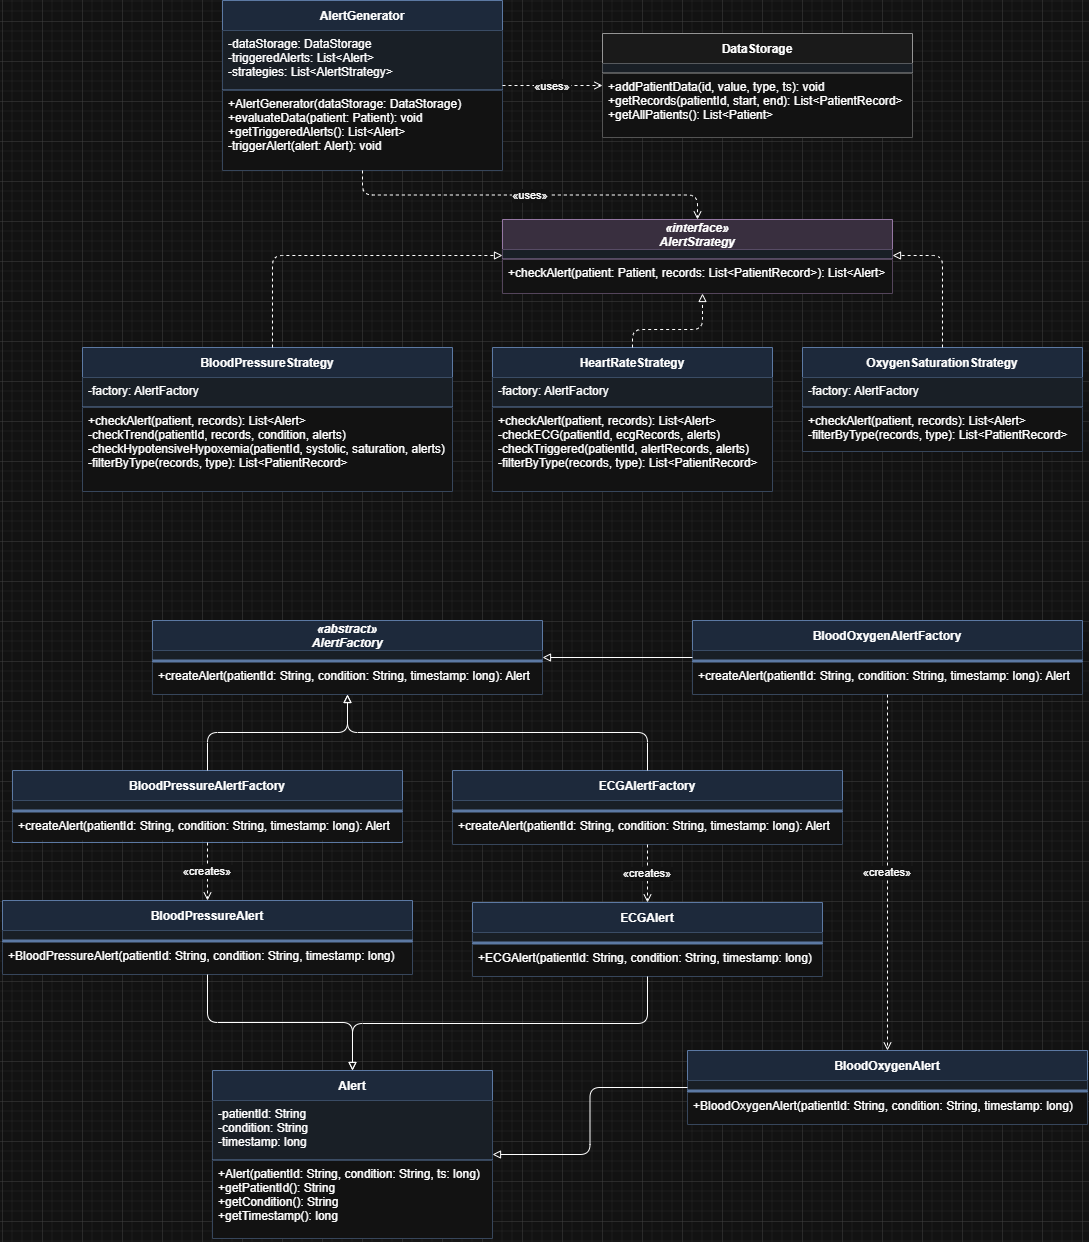

The diagram above was exported from draw.io. Its source (the exported page's mxGraphModel, read from the mxfile embedded in the PNG):
<mxGraphModel dx="2613" dy="1686" grid="1" gridSize="10" guides="1" tooltips="1" connect="1" arrows="1" fold="1" page="0" pageScale="1" pageWidth="1050" pageHeight="960" math="0" shadow="0">
  <root>
    <mxCell id="0" />
    <mxCell id="1" parent="0" />
    <mxCell id="AG" parent="1" style="swimlane;fontStyle=1;align=center;startSize=30;fillColor=#dae8fc;strokeColor=#6c8ebf;" value="AlertGenerator" vertex="1">
      <mxGeometry height="170" width="280" x="-20" y="-300" as="geometry" />
    </mxCell>
    <mxCell id="AGa" parent="AG" style="text;strokeColor=none;fillColor=#EBF2FA;align=left;verticalAlign=top;spacingLeft=4;overflow=hidden;" value="-dataStorage: DataStorage&#10;-triggeredAlerts: List&lt;Alert&gt;&#10;-strategies: List&lt;AlertStrategy&gt;" vertex="1">
      <mxGeometry height="60" width="280" y="30" as="geometry" />
    </mxCell>
    <mxCell id="AGs" parent="AG" style="line;strokeColor=#6c8ebf;fillColor=none;" value="" vertex="1">
      <mxGeometry height="2" width="280" y="90" as="geometry" />
    </mxCell>
    <mxCell id="AGm" parent="AG" style="text;strokeColor=none;fillColor=#FFFFFF;align=left;verticalAlign=top;spacingLeft=4;overflow=hidden;" value="+AlertGenerator(dataStorage: DataStorage)&#10;+evaluateData(patient: Patient): void&#10;+getTriggeredAlerts(): List&lt;Alert&gt;&#10;-triggerAlert(alert: Alert): void" vertex="1">
      <mxGeometry height="80" width="280" y="90" as="geometry" />
    </mxCell>
    <mxCell id="AS" parent="1" style="swimlane;fontStyle=3;align=center;startSize=30;fillColor=#e1d5e7;strokeColor=#9673a6;" value="«interface»&#10;AlertStrategy" vertex="1">
      <mxGeometry height="74" width="390" x="260" y="-81" as="geometry" />
    </mxCell>
    <mxCell id="ASa" parent="AS" style="text;strokeColor=none;fillColor=#EBF2FA;align=left;verticalAlign=top;spacingLeft=4;overflow=hidden;" value="" vertex="1">
      <mxGeometry height="10" width="390" y="30" as="geometry" />
    </mxCell>
    <mxCell id="ASs" parent="AS" style="line;strokeColor=#9673a6;fillColor=none;" value="" vertex="1">
      <mxGeometry height="2" width="390" y="40" as="geometry" />
    </mxCell>
    <mxCell id="ASm" parent="AS" style="text;strokeColor=none;fillColor=#FFFFFF;align=left;verticalAlign=top;spacingLeft=4;overflow=hidden;" value="+checkAlert(patient: Patient, records: List&lt;PatientRecord&gt;): List&lt;Alert&gt;" vertex="1">
      <mxGeometry height="34" width="390" y="40" as="geometry" />
    </mxCell>
    <mxCell id="DS" parent="1" style="swimlane;fontStyle=1;align=center;startSize=30;fillColor=#f5f5f5;strokeColor=#666666;" value="DataStorage" vertex="1">
      <mxGeometry height="104" width="310" x="360" y="-267" as="geometry" />
    </mxCell>
    <mxCell id="DSa" parent="DS" style="text;strokeColor=none;fillColor=#EBF2FA;align=left;verticalAlign=top;spacingLeft=4;overflow=hidden;" value="" vertex="1">
      <mxGeometry height="10" width="310" y="30" as="geometry" />
    </mxCell>
    <mxCell id="DSs" parent="DS" style="line;strokeColor=#666666;fillColor=none;" value="" vertex="1">
      <mxGeometry height="2" width="310" y="40" as="geometry" />
    </mxCell>
    <mxCell id="DSm" parent="DS" style="text;strokeColor=none;fillColor=#FFFFFF;align=left;verticalAlign=top;spacingLeft=4;overflow=hidden;" value="+addPatientData(id, value, type, ts): void&#10;+getRecords(patientId, start, end): List&lt;PatientRecord&gt;&#10;+getAllPatients(): List&lt;Patient&gt;" vertex="1">
      <mxGeometry height="64" width="310" y="40" as="geometry" />
    </mxCell>
    <mxCell id="BPS" parent="1" style="swimlane;fontStyle=1;align=center;startSize=30;fillColor=#dae8fc;strokeColor=#6c8ebf;" value="BloodPressureStrategy" vertex="1">
      <mxGeometry height="144" width="370" x="-160" y="47" as="geometry" />
    </mxCell>
    <mxCell id="BPSa" parent="BPS" style="text;strokeColor=none;fillColor=#EBF2FA;align=left;verticalAlign=top;spacingLeft=4;overflow=hidden;" value="-factory: AlertFactory" vertex="1">
      <mxGeometry height="30" width="370" y="30" as="geometry" />
    </mxCell>
    <mxCell id="BPSs" parent="BPS" style="line;strokeColor=#6c8ebf;fillColor=none;" value="" vertex="1">
      <mxGeometry height="2" width="370" y="60" as="geometry" />
    </mxCell>
    <mxCell id="BPSm" parent="BPS" style="text;strokeColor=none;fillColor=#FFFFFF;align=left;verticalAlign=top;spacingLeft=4;overflow=hidden;" value="+checkAlert(patient, records): List&lt;Alert&gt;&#10;-checkTrend(patientId, records, condition, alerts)&#10;-checkHypotensiveHypoxemia(patientId, systolic, saturation, alerts)&#10;-filterByType(records, type): List&lt;PatientRecord&gt;" vertex="1">
      <mxGeometry height="84" width="370" y="60" as="geometry" />
    </mxCell>
    <mxCell id="OSS" parent="1" style="swimlane;fontStyle=1;align=center;startSize=30;fillColor=#dae8fc;strokeColor=#6c8ebf;" value="OxygenSaturationStrategy" vertex="1">
      <mxGeometry height="104" width="280" x="560" y="47" as="geometry" />
    </mxCell>
    <mxCell id="OSSa" parent="OSS" style="text;strokeColor=none;fillColor=#EBF2FA;align=left;verticalAlign=top;spacingLeft=4;overflow=hidden;" value="-factory: AlertFactory" vertex="1">
      <mxGeometry height="30" width="280" y="30" as="geometry" />
    </mxCell>
    <mxCell id="OSSs" parent="OSS" style="line;strokeColor=#6c8ebf;fillColor=none;" value="" vertex="1">
      <mxGeometry height="2" width="280" y="60" as="geometry" />
    </mxCell>
    <mxCell id="OSSm" parent="OSS" style="text;strokeColor=none;fillColor=#FFFFFF;align=left;verticalAlign=top;spacingLeft=4;overflow=hidden;" value="+checkAlert(patient, records): List&lt;Alert&gt;&#10;-filterByType(records, type): List&lt;PatientRecord&gt;" vertex="1">
      <mxGeometry height="44" width="280" y="60" as="geometry" />
    </mxCell>
    <mxCell id="HRS" parent="1" style="swimlane;fontStyle=1;align=center;startSize=30;fillColor=#dae8fc;strokeColor=#6c8ebf;" value="HeartRateStrategy" vertex="1">
      <mxGeometry height="144" width="280" x="250" y="47" as="geometry" />
    </mxCell>
    <mxCell id="HRSa" parent="HRS" style="text;strokeColor=none;fillColor=#EBF2FA;align=left;verticalAlign=top;spacingLeft=4;overflow=hidden;" value="-factory: AlertFactory" vertex="1">
      <mxGeometry height="30" width="280" y="30" as="geometry" />
    </mxCell>
    <mxCell id="HRSs" parent="HRS" style="line;strokeColor=#6c8ebf;fillColor=none;" value="" vertex="1">
      <mxGeometry height="2" width="280" y="60" as="geometry" />
    </mxCell>
    <mxCell id="HRSm" parent="HRS" style="text;strokeColor=none;fillColor=#FFFFFF;align=left;verticalAlign=top;spacingLeft=4;overflow=hidden;" value="+checkAlert(patient, records): List&lt;Alert&gt;&#10;-checkECG(patientId, ecgRecords, alerts)&#10;-checkTriggered(patientId, alertRecords, alerts)&#10;-filterByType(records, type): List&lt;PatientRecord&gt;" vertex="1">
      <mxGeometry height="84" width="280" y="60" as="geometry" />
    </mxCell>
    <mxCell id="AF" parent="1" style="swimlane;fontStyle=3;align=center;startSize=30;fillColor=#dae8fc;strokeColor=#6c8ebf;" value="«abstract»&#10;AlertFactory" vertex="1">
      <mxGeometry height="74" width="390" x="-90" y="320" as="geometry" />
    </mxCell>
    <mxCell id="AFa" parent="AF" style="text;strokeColor=none;fillColor=#EBF2FA;align=left;verticalAlign=top;spacingLeft=4;overflow=hidden;" value="" vertex="1">
      <mxGeometry height="10" width="390" y="30" as="geometry" />
    </mxCell>
    <mxCell id="AFs" parent="AF" style="line;strokeColor=#6c8ebf;fillColor=none;" value="" vertex="1">
      <mxGeometry height="2" width="390" y="40" as="geometry" />
    </mxCell>
    <mxCell id="AFm" parent="AF" style="text;strokeColor=none;fillColor=#FFFFFF;align=left;verticalAlign=top;spacingLeft=4;overflow=hidden;" value="+createAlert(patientId: String, condition: String, timestamp: long): Alert" vertex="1">
      <mxGeometry height="32" width="390" y="42" as="geometry" />
    </mxCell>
    <mxCell id="BPAF" parent="1" style="swimlane;fontStyle=1;align=center;startSize=30;fillColor=#dae8fc;strokeColor=#6c8ebf;" value="BloodPressureAlertFactory" vertex="1">
      <mxGeometry height="72" width="390" x="-230" y="470" as="geometry" />
    </mxCell>
    <mxCell id="BPAFa" parent="BPAF" style="text;strokeColor=none;fillColor=#EBF2FA;align=left;verticalAlign=top;spacingLeft=4;overflow=hidden;" value="" vertex="1">
      <mxGeometry height="10" width="390" y="30" as="geometry" />
    </mxCell>
    <mxCell id="BPAFs" parent="BPAF" style="line;strokeColor=#6c8ebf;fillColor=none;" value="" vertex="1">
      <mxGeometry height="2" width="390" y="40" as="geometry" />
    </mxCell>
    <mxCell id="BPAFm" parent="BPAF" style="text;strokeColor=none;fillColor=#FFFFFF;align=left;verticalAlign=top;spacingLeft=4;overflow=hidden;" value="+createAlert(patientId: String, condition: String, timestamp: long): Alert" vertex="1">
      <mxGeometry height="28" width="390" y="42" as="geometry" />
    </mxCell>
    <mxCell id="BOAF" parent="1" style="swimlane;fontStyle=1;align=center;startSize=30;fillColor=#dae8fc;strokeColor=#6c8ebf;" value="BloodOxygenAlertFactory" vertex="1">
      <mxGeometry height="74" width="390" x="450" y="320" as="geometry" />
    </mxCell>
    <mxCell id="BOAFa" parent="BOAF" style="text;strokeColor=none;fillColor=#EBF2FA;align=left;verticalAlign=top;spacingLeft=4;overflow=hidden;" value="" vertex="1">
      <mxGeometry height="10" width="390" y="30" as="geometry" />
    </mxCell>
    <mxCell id="BOAFs" parent="BOAF" style="line;strokeColor=#6c8ebf;fillColor=none;" value="" vertex="1">
      <mxGeometry height="2" width="390" y="40" as="geometry" />
    </mxCell>
    <mxCell id="BOAFm" parent="BOAF" style="text;strokeColor=none;fillColor=#FFFFFF;align=left;verticalAlign=top;spacingLeft=4;overflow=hidden;" value="+createAlert(patientId: String, condition: String, timestamp: long): Alert" vertex="1">
      <mxGeometry height="32" width="390" y="42" as="geometry" />
    </mxCell>
    <mxCell id="ECGAF" parent="1" style="swimlane;fontStyle=1;align=center;startSize=30;fillColor=#dae8fc;strokeColor=#6c8ebf;" value="ECGAlertFactory" vertex="1">
      <mxGeometry height="74" width="390" x="210" y="470" as="geometry" />
    </mxCell>
    <mxCell id="ECGAFa" parent="ECGAF" style="text;strokeColor=none;fillColor=#EBF2FA;align=left;verticalAlign=top;spacingLeft=4;overflow=hidden;" value="" vertex="1">
      <mxGeometry height="10" width="390" y="30" as="geometry" />
    </mxCell>
    <mxCell id="ECGAFs" parent="ECGAF" style="line;strokeColor=#6c8ebf;fillColor=none;" value="" vertex="1">
      <mxGeometry height="2" width="390" y="40" as="geometry" />
    </mxCell>
    <mxCell id="ECGAFm" parent="ECGAF" style="text;strokeColor=none;fillColor=#FFFFFF;align=left;verticalAlign=top;spacingLeft=4;overflow=hidden;" value="+createAlert(patientId: String, condition: String, timestamp: long): Alert" vertex="1">
      <mxGeometry height="32" width="390" y="42" as="geometry" />
    </mxCell>
    <mxCell id="AL" parent="1" style="swimlane;fontStyle=1;align=center;startSize=30;fillColor=#dae8fc;strokeColor=#6c8ebf;" value="Alert" vertex="1">
      <mxGeometry height="168" width="280" x="-30" y="770" as="geometry" />
    </mxCell>
    <mxCell id="ALa" parent="AL" style="text;strokeColor=none;fillColor=#EBF2FA;align=left;verticalAlign=top;spacingLeft=4;overflow=hidden;" value="-patientId: String&#10;-condition: String&#10;-timestamp: long" vertex="1">
      <mxGeometry height="60" width="280" y="30" as="geometry" />
    </mxCell>
    <mxCell id="ALs" parent="AL" style="line;strokeColor=#6c8ebf;fillColor=none;" value="" vertex="1">
      <mxGeometry height="2" width="280" y="90" as="geometry" />
    </mxCell>
    <mxCell id="ALm" parent="AL" style="text;strokeColor=none;fillColor=#FFFFFF;align=left;verticalAlign=top;spacingLeft=4;overflow=hidden;" value="+Alert(patientId: String, condition: String, ts: long)&#10;+getPatientId(): String&#10;+getCondition(): String&#10;+getTimestamp(): long" vertex="1">
      <mxGeometry height="78" width="280" y="90" as="geometry" />
    </mxCell>
    <mxCell id="BPA" parent="1" style="swimlane;fontStyle=1;align=center;startSize=30;fillColor=#dae8fc;strokeColor=#6c8ebf;" value="BloodPressureAlert" vertex="1">
      <mxGeometry height="74" width="410" x="-240" y="600" as="geometry" />
    </mxCell>
    <mxCell id="BPAa" parent="BPA" style="text;strokeColor=none;fillColor=#EBF2FA;align=left;verticalAlign=top;spacingLeft=4;overflow=hidden;" value="" vertex="1">
      <mxGeometry height="10" width="410" y="30" as="geometry" />
    </mxCell>
    <mxCell id="BPAs" parent="BPA" style="line;strokeColor=#6c8ebf;fillColor=none;" value="" vertex="1">
      <mxGeometry height="2" width="410" y="40" as="geometry" />
    </mxCell>
    <mxCell id="BPAm" parent="BPA" style="text;strokeColor=none;fillColor=#FFFFFF;align=left;verticalAlign=top;spacingLeft=4;overflow=hidden;" value="+BloodPressureAlert(patientId: String, condition: String, timestamp: long)" vertex="1">
      <mxGeometry height="32" width="410" y="42" as="geometry" />
    </mxCell>
    <mxCell id="BOA" parent="1" style="swimlane;fontStyle=1;align=center;startSize=30;fillColor=#dae8fc;strokeColor=#6c8ebf;" value="BloodOxygenAlert" vertex="1">
      <mxGeometry height="74" width="400" x="445" y="750" as="geometry" />
    </mxCell>
    <mxCell id="BOAa" parent="BOA" style="text;strokeColor=none;fillColor=#EBF2FA;align=left;verticalAlign=top;spacingLeft=4;overflow=hidden;" value="" vertex="1">
      <mxGeometry height="10" width="400" y="30" as="geometry" />
    </mxCell>
    <mxCell id="BOAs" parent="BOA" style="line;strokeColor=#6c8ebf;fillColor=none;" value="" vertex="1">
      <mxGeometry height="2" width="400" y="40" as="geometry" />
    </mxCell>
    <mxCell id="BOAm" parent="BOA" style="text;strokeColor=none;fillColor=#FFFFFF;align=left;verticalAlign=top;spacingLeft=4;overflow=hidden;" value="+BloodOxygenAlert(patientId: String, condition: String, timestamp: long)" vertex="1">
      <mxGeometry height="32" width="400" y="42" as="geometry" />
    </mxCell>
    <mxCell id="ECGA" parent="1" style="swimlane;fontStyle=1;align=center;startSize=30;fillColor=#dae8fc;strokeColor=#6c8ebf;" value="ECGAlert" vertex="1">
      <mxGeometry height="74" width="350" x="230" y="602" as="geometry" />
    </mxCell>
    <mxCell id="ECGAa" parent="ECGA" style="text;strokeColor=none;fillColor=#EBF2FA;align=left;verticalAlign=top;spacingLeft=4;overflow=hidden;" value="" vertex="1">
      <mxGeometry height="10" width="350" y="30" as="geometry" />
    </mxCell>
    <mxCell id="ECGAs" parent="ECGA" style="line;strokeColor=#6c8ebf;fillColor=none;" value="" vertex="1">
      <mxGeometry height="2" width="350" y="40" as="geometry" />
    </mxCell>
    <mxCell id="ECGAm" parent="ECGA" style="text;strokeColor=none;fillColor=#FFFFFF;align=left;verticalAlign=top;spacingLeft=4;overflow=hidden;" value="+ECGAlert(patientId: String, condition: String, timestamp: long)" vertex="1">
      <mxGeometry height="32" width="350" y="42" as="geometry" />
    </mxCell>
    <mxCell id="e1" edge="1" parent="1" source="AG" style="endArrow=open;endFill=0;dashed=1;edgeStyle=orthogonalEdgeStyle;fontSize=11;" target="AS" value="«uses»">
      <mxGeometry relative="1" as="geometry" />
    </mxCell>
    <mxCell id="e2" edge="1" parent="1" source="AG" style="endArrow=open;endFill=0;dashed=1;edgeStyle=orthogonalEdgeStyle;fontSize=11;" target="DS" value="«uses»">
      <mxGeometry relative="1" as="geometry" />
    </mxCell>
    <mxCell id="e3" edge="1" parent="1" source="BPS" style="endArrow=block;endFill=0;dashed=1;edgeStyle=orthogonalEdgeStyle;" target="AS" value="">
      <mxGeometry relative="1" as="geometry">
        <Array as="points">
          <mxPoint x="30" y="-45" />
        </Array>
      </mxGeometry>
    </mxCell>
    <mxCell id="e4" edge="1" parent="1" source="OSS" style="endArrow=block;endFill=0;dashed=1;edgeStyle=orthogonalEdgeStyle;exitX=0.5;exitY=0;exitDx=0;exitDy=0;" target="AS" value="">
      <mxGeometry relative="1" as="geometry">
        <Array as="points">
          <mxPoint x="700" y="-45" />
        </Array>
      </mxGeometry>
    </mxCell>
    <mxCell id="e5" edge="1" parent="1" source="HRS" style="endArrow=block;endFill=0;dashed=1;edgeStyle=orthogonalEdgeStyle;exitX=0.5;exitY=0;exitDx=0;exitDy=0;" target="AS" value="">
      <mxGeometry relative="1" as="geometry">
        <Array as="points">
          <mxPoint x="390" y="29" />
          <mxPoint x="460" y="29" />
        </Array>
        <mxPoint x="400" y="119" as="sourcePoint" />
      </mxGeometry>
    </mxCell>
    <mxCell id="e6" edge="1" parent="1" source="BPAF" style="endArrow=block;endFill=0;edgeStyle=orthogonalEdgeStyle;" target="AF" value="">
      <mxGeometry relative="1" as="geometry" />
    </mxCell>
    <mxCell id="e7" edge="1" parent="1" source="BOAF" style="endArrow=block;endFill=0;edgeStyle=orthogonalEdgeStyle;" target="AF" value="">
      <mxGeometry relative="1" as="geometry" />
    </mxCell>
    <mxCell id="e8" edge="1" parent="1" source="ECGAF" style="endArrow=block;endFill=0;edgeStyle=orthogonalEdgeStyle;" target="AF" value="">
      <mxGeometry relative="1" as="geometry" />
    </mxCell>
    <mxCell id="e9" edge="1" parent="1" source="BPAF" style="endArrow=open;endFill=0;dashed=1;edgeStyle=orthogonalEdgeStyle;fontSize=11;" target="BPA" value="«creates»">
      <mxGeometry relative="1" as="geometry" />
    </mxCell>
    <mxCell id="e10" edge="1" parent="1" source="BOAF" style="endArrow=open;endFill=0;dashed=1;edgeStyle=orthogonalEdgeStyle;fontSize=11;" target="BOA" value="«creates»">
      <mxGeometry relative="1" as="geometry" />
    </mxCell>
    <mxCell id="e11" edge="1" parent="1" source="ECGAF" style="endArrow=open;endFill=0;dashed=1;edgeStyle=orthogonalEdgeStyle;fontSize=11;" target="ECGA" value="«creates»">
      <mxGeometry relative="1" as="geometry" />
    </mxCell>
    <mxCell id="e12" edge="1" parent="1" source="BPA" style="endArrow=block;endFill=0;edgeStyle=orthogonalEdgeStyle;" target="AL" value="">
      <mxGeometry relative="1" as="geometry" />
    </mxCell>
    <mxCell id="e13" edge="1" parent="1" source="BOA" style="endArrow=block;endFill=0;edgeStyle=orthogonalEdgeStyle;" target="AL" value="">
      <mxGeometry relative="1" as="geometry" />
    </mxCell>
    <mxCell id="e14" edge="1" parent="1" source="ECGA" style="endArrow=block;endFill=0;edgeStyle=orthogonalEdgeStyle;" target="AL" value="">
      <mxGeometry relative="1" as="geometry" />
    </mxCell>
  </root>
</mxGraphModel>